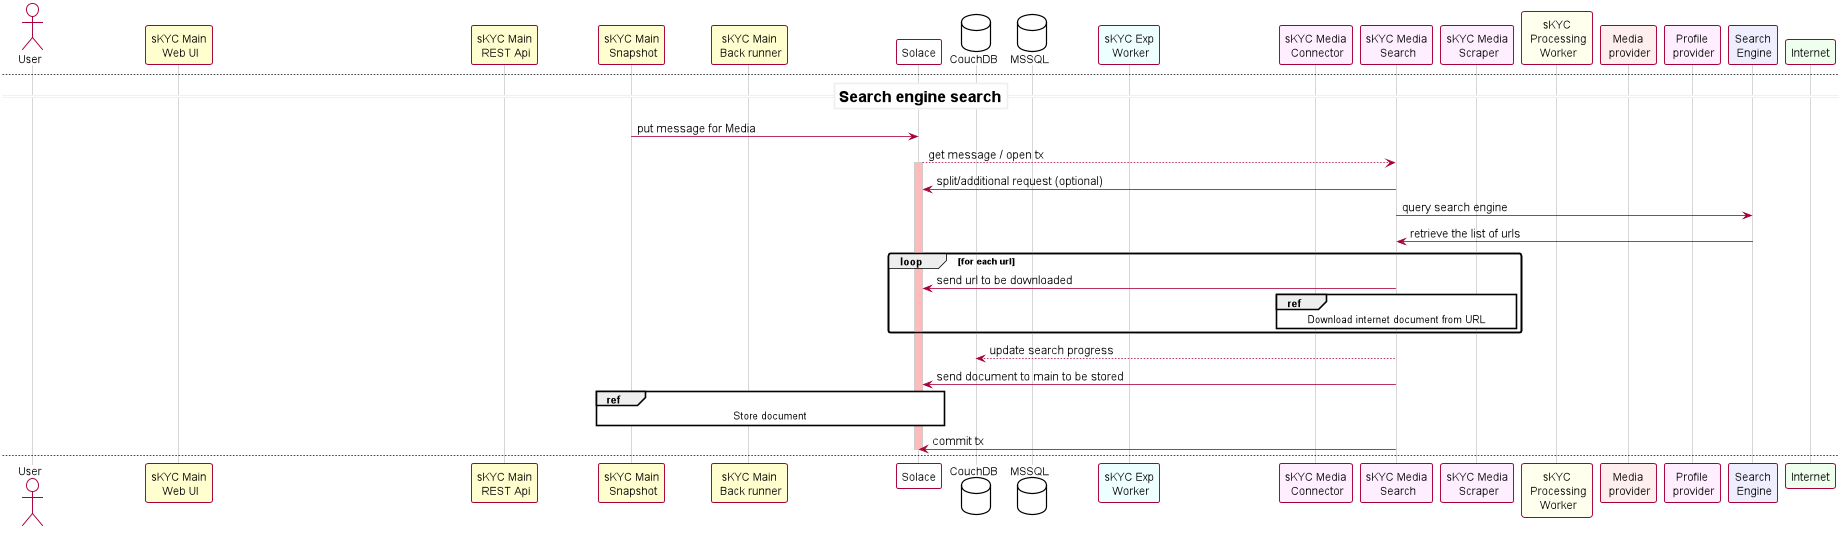

The diagram above was rendered by PlantUML. Its source (embedded in the PNG):
@startuml

skinparam dpi 600
scale 1200*1800

skinparam roundCorner 6
skinparam shadowing false
skinparam interface {
  backgroundColor WhiteSmoke
}
skinparam actor {
  FontName Open Sans Condensed Light
  FontSize 14
}
skinparam arrow {
  FontName Open Sans Condensed Light
  FontSize 15
}
skinparam note {
  FontName Open Sans Condensed Light
  FontSize 13
  BorderColor #bbb
}
skinparam footer {
  FontName Open Sans Condensed Light
  FontSize 14
  FontColor DimGrey
}
skinparam sequence {
  actorBorderThickness 1.2
  participantBorderThickness 1.2
  LifeLineBorderColor #ccc
  ParticipantFontName Avenir Next Condensed
  DividerBorderColor #eee
  DividerBackgroundColor #fff
  DividerFontName Open Sans Condensed Light
  DividerFontSize 15
  DividerFontStyle Light
  TitleFontName Open Sans Condensed Light
  TitleFontStyle Light
  TitleFontSize 17
}

actor "User" as user #fff
participant "sKYC Main\n Web UI" as ui
participant "sKYC Main\n REST Api" as api
participant "sKYC Main\n Snapshot" as snapshot
participant "sKYC Main\n Back runner" as backrunner
participant "Solace" as mq #fff
database "CouchDB" as couch #fff
database "MSSQL" as oracle #fff
participant "sKYC Exp\n Worker" as exp #eff
participant "sKYC Media\n Connector" as media #fef
participant "sKYC Media\n Search" as search #fef
participant "sKYC Media\n Scraper" as cution #fef
participant "sKYC\n Processing\n Worker" as proc #ffe
participant "Media\n provider" as gmp #fee
participant "Profile\n provider" as pp #fef
participant "Search\n Engine" as se #eef
participant "Internet" as inet #efe


title
smartKYC > Processing Flow of a Client Search action
endtitle

=== Starting a search ==
user -> ui : submit a client search
ui -> api: calls /action/reviews
activate api #BBBBFF
api -> snapshot: review started event
snapshot -> couch: review and search data, progress and settings
snapshot -> mq: start search for each provider
snapshot -> snapshot: search started event
snapshot -> api: event feedback
api -> ui: api call ACK
deactivate api
snapshot -> mq: sent to back runner monitor search progress event


newpage

=== Media provider search ==
snapshot -> mq: put message for Media
mq --> media: get message / open tx
activate mq #FFBBBB
media -> mq: split/additional request (optional)
mq --> media: get additional request
media -> gmp: query media provider
gmp -> media: retrieve the documents
loop for each document
    media -> couch: check for duplication
    media -> mq: send document to process
    ref over media, proc :Process document
end
media --> couch: update search progress
media -> mq: commit tx
deactivate mq

newpage

=== Search engine search ==
snapshot -> mq: put message for Media
mq --> search: get message / open tx
activate mq #FFBBBB
search -> mq: split/additional request (optional)
search -> se: query search engine
se -> search: retrieve the list of urls
loop for each url
    search -> mq: send url to be downloaded
    ref over media, cution :Download internet document from URL
end
search --> couch: update search progress
search -> mq: send document to main to be stored
ref over mq, snapshot: Store document
search -> mq: commit tx
deactivate mq

newpage

=== Download internet document from URL ==
search -> mq: put url to download
mq --> cution: get message / open tx
activate mq #FFBBBB
cution ->inet: get url
inet -> cution: retrieve document
...  clean the document ...
cution <-> couch: check for duplication
cution -> mq: send document to process
ref over search, proc :Process document
search -> mq: send document to main to be stored
ref over mq, snapshot: Store document
cution --> couch: update search progress
cution -> mq: commit tx
deactivate mq

newpage

=== EXP provider search ==
snapshot -> mq: put message for Exp
mq --> exp: get message / open tx
activate mq #FFBBBB
exp -> pp: query exp provider (can also be DB)
pp -> exp: retrieve the documents
exp <-> couch: check for duplication
exp -> exp: extracting information and scoring
exp -> mq: send document to main to be stored
ref over mq, snapshot: Store document

exp --> couch: update search progress
exp -> mq: commit tx
deactivate mq

newpage

=== Process document ==
search -> mq: send document to process
mq --> proc: get the document
activate mq #FFBBBB
...  process the documents ...
proc -> mq: send processed document to snapshot
proc --> couch: update search progress
proc -> mq: commit tx
deactivate mq

newpage

=== Store document ==
mq --> snapshot: get document to store
activate mq #FFBBBB
snapshot -> oracle: store the results
snapshot -> couch: store the results
snapshot -> couch: update search status
snapshot -> mq: commit tx
deactivate mq

newpage

=== Search done ==
snapshot --> mq: sent to back runner monitor search progress event
mq -> backrunner: search progress update start
activate mq #FFBBBB
loop poll until done
   backrunner -> couch: search status
   couch -> backrunner: get search status
   ... sleep ...
end
... information aggregation and statistics updated ...
backrunner -> mq: search done event
deactivate mq
mq -> snapshot: search done event
activate mq #FFBBBB
snapshot -> couch: update search status
snapshot -> oracle: update review data
snapshot -> mq: search done event
deactivate mq

newpage

=== Search progress ==
user --> ui: waiting for search to end
loop poll until search is completed
ui -> api: calls /state/cycles/reviews/{reviewId}/requests/progress api
activate api #BBBBFF
api -> couch: retrieve current search status
couch -> api: search status response
api -> ui: search status response
deactivate api #BBBBFF
ui --> user: Update progress
   ... sleep ...
end
ui --> user: show search as done
|||

@endumlwho